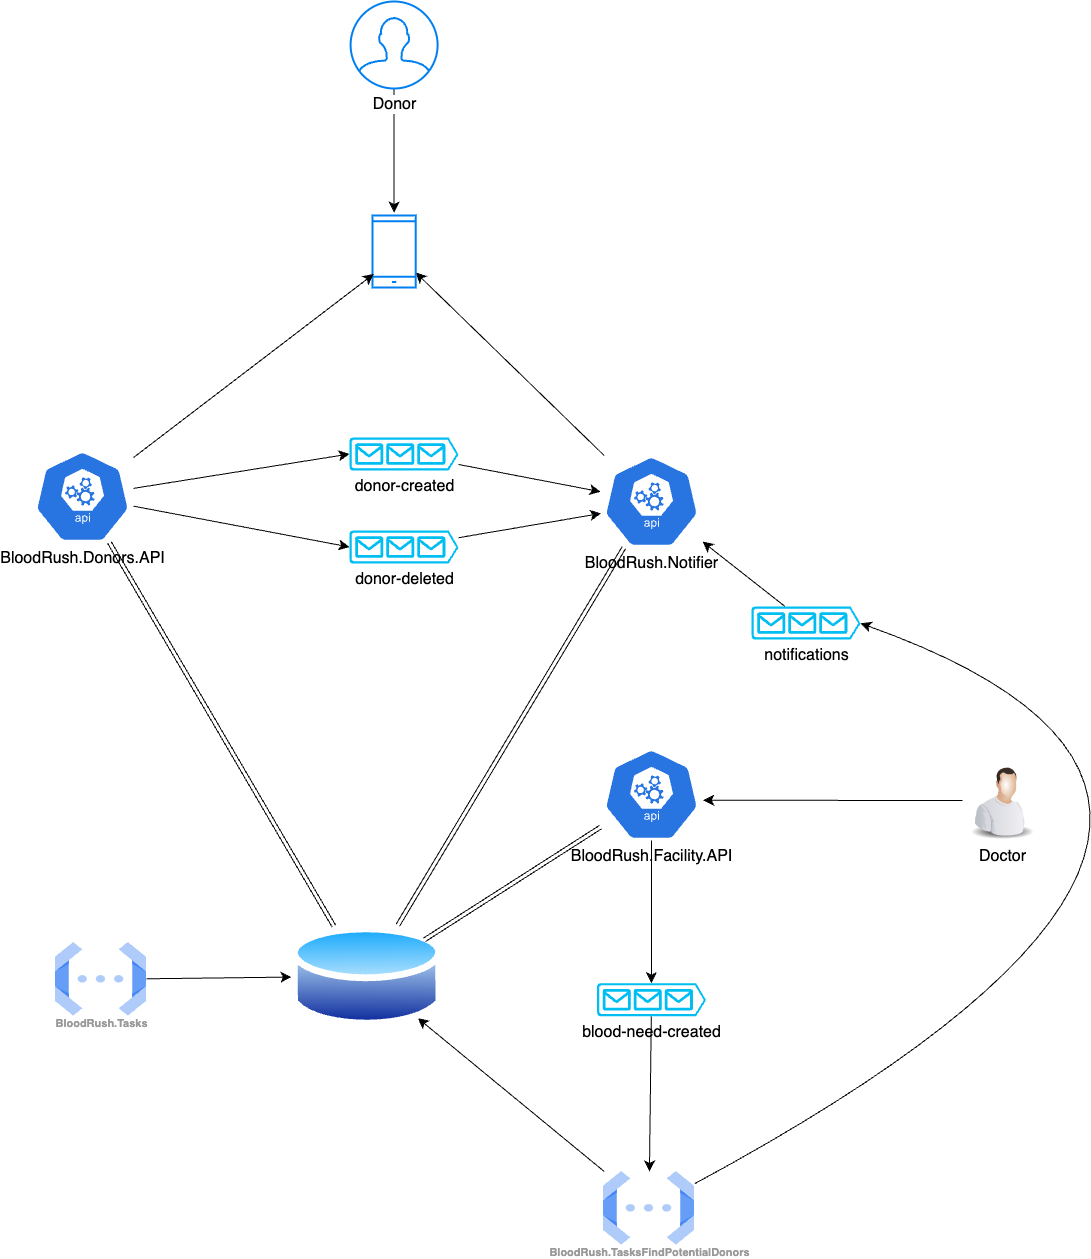

The diagram above was exported from draw.io. Its source (the exported page's mxGraphModel, read from the mxfile embedded in the PNG):
<mxGraphModel dx="2584" dy="1568" grid="0" gridSize="10" guides="1" tooltips="1" connect="1" arrows="1" fold="1" page="0" pageScale="1" pageWidth="827" pageHeight="1169" math="0" shadow="0">
  <root>
    <mxCell id="0" />
    <mxCell id="1" parent="0" />
    <mxCell id="m6aMD2FXsAWH_CeC9EsA-12" style="edgeStyle=none;curved=1;rounded=0;orthogonalLoop=1;jettySize=auto;html=1;fontSize=12;startSize=8;endSize=8;" parent="1" source="m6aMD2FXsAWH_CeC9EsA-1" target="m6aMD2FXsAWH_CeC9EsA-9" edge="1">
      <mxGeometry relative="1" as="geometry" />
    </mxCell>
    <mxCell id="m6aMD2FXsAWH_CeC9EsA-1" value="BloodRush.TasksFindPotentialDonors" style="sketch=0;html=1;verticalAlign=top;labelPosition=center;verticalLabelPosition=bottom;align=center;spacingTop=-6;fontSize=11;fontStyle=1;fontColor=#999999;shape=image;aspect=fixed;imageAspect=0;image=data:image/svg+xml,(base64 omitted: 1068 chars);" parent="1" vertex="1">
      <mxGeometry x="-795" y="427" width="91" height="73.67" as="geometry" />
    </mxCell>
    <mxCell id="m6aMD2FXsAWH_CeC9EsA-37" style="edgeStyle=none;curved=1;rounded=0;orthogonalLoop=1;jettySize=auto;html=1;fontSize=12;startSize=8;endSize=8;" parent="1" source="m6aMD2FXsAWH_CeC9EsA-3" target="m6aMD2FXsAWH_CeC9EsA-16" edge="1">
      <mxGeometry relative="1" as="geometry" />
    </mxCell>
    <mxCell id="m6aMD2FXsAWH_CeC9EsA-3" value="notifications" style="verticalLabelPosition=bottom;html=1;verticalAlign=top;align=center;strokeColor=none;fillColor=#00BEF2;shape=mxgraph.azure.queue_generic;pointerEvents=1;fontSize=16;gradientColor=none;strokeWidth=14;" parent="1" vertex="1">
      <mxGeometry x="-647" y="-138" width="109" height="33" as="geometry" />
    </mxCell>
    <mxCell id="m6aMD2FXsAWH_CeC9EsA-33" style="edgeStyle=none;curved=1;rounded=0;orthogonalLoop=1;jettySize=auto;html=1;fontSize=12;startSize=8;endSize=8;" parent="1" source="m6aMD2FXsAWH_CeC9EsA-5" target="m6aMD2FXsAWH_CeC9EsA-16" edge="1">
      <mxGeometry relative="1" as="geometry" />
    </mxCell>
    <mxCell id="m6aMD2FXsAWH_CeC9EsA-5" value="donor-created" style="verticalLabelPosition=bottom;html=1;verticalAlign=top;align=center;strokeColor=none;fillColor=#00BEF2;shape=mxgraph.azure.queue_generic;pointerEvents=1;fontSize=16;gradientColor=none;strokeWidth=14;" parent="1" vertex="1">
      <mxGeometry x="-1049" y="-307" width="109" height="33" as="geometry" />
    </mxCell>
    <mxCell id="m6aMD2FXsAWH_CeC9EsA-6" value="donor-deleted" style="verticalLabelPosition=bottom;html=1;verticalAlign=top;align=center;strokeColor=none;fillColor=#00BEF2;shape=mxgraph.azure.queue_generic;pointerEvents=1;fontSize=16;gradientColor=none;strokeWidth=14;" parent="1" vertex="1">
      <mxGeometry x="-1049" y="-214" width="109" height="33" as="geometry" />
    </mxCell>
    <mxCell id="m6aMD2FXsAWH_CeC9EsA-10" style="edgeStyle=none;curved=1;rounded=0;orthogonalLoop=1;jettySize=auto;html=1;fontSize=12;startSize=8;endSize=8;" parent="1" source="m6aMD2FXsAWH_CeC9EsA-7" target="m6aMD2FXsAWH_CeC9EsA-1" edge="1">
      <mxGeometry relative="1" as="geometry" />
    </mxCell>
    <mxCell id="m6aMD2FXsAWH_CeC9EsA-7" value="blood-need-created" style="verticalLabelPosition=bottom;html=1;verticalAlign=top;align=center;strokeColor=none;fillColor=#00BEF2;shape=mxgraph.azure.queue_generic;pointerEvents=1;fontSize=16;gradientColor=none;strokeWidth=14;" parent="1" vertex="1">
      <mxGeometry x="-801.5" y="238.67" width="109" height="33" as="geometry" />
    </mxCell>
    <mxCell id="m6aMD2FXsAWH_CeC9EsA-9" value="" style="image;aspect=fixed;perimeter=ellipsePerimeter;html=1;align=center;shadow=0;dashed=0;spacingTop=3;image=img/lib/active_directory/database.svg;fontSize=16;" parent="1" vertex="1">
      <mxGeometry x="-1107" y="176" width="151.35" height="112" as="geometry" />
    </mxCell>
    <mxCell id="m6aMD2FXsAWH_CeC9EsA-19" style="edgeStyle=none;curved=1;rounded=0;orthogonalLoop=1;jettySize=auto;html=1;fontSize=12;startSize=8;endSize=8;" parent="1" source="m6aMD2FXsAWH_CeC9EsA-16" target="m6aMD2FXsAWH_CeC9EsA-18" edge="1">
      <mxGeometry relative="1" as="geometry" />
    </mxCell>
    <mxCell id="m6aMD2FXsAWH_CeC9EsA-48" style="edgeStyle=none;curved=1;rounded=0;orthogonalLoop=1;jettySize=auto;html=1;fontSize=12;shape=link;" parent="1" source="m6aMD2FXsAWH_CeC9EsA-16" target="m6aMD2FXsAWH_CeC9EsA-9" edge="1">
      <mxGeometry relative="1" as="geometry" />
    </mxCell>
    <mxCell id="m6aMD2FXsAWH_CeC9EsA-16" value="BloodRush.Notifier" style="sketch=0;html=1;dashed=0;whitespace=wrap;fillColor=#2875E2;strokeColor=#ffffff;points=[[0.005,0.63,0],[0.1,0.2,0],[0.9,0.2,0],[0.5,0,0],[0.995,0.63,0],[0.72,0.99,0],[0.5,1,0],[0.28,0.99,0]];verticalLabelPosition=bottom;align=center;verticalAlign=top;shape=mxgraph.kubernetes.icon;prIcon=api;fontSize=16;" parent="1" vertex="1">
      <mxGeometry x="-798" y="-289" width="102" height="92" as="geometry" />
    </mxCell>
    <mxCell id="m6aMD2FXsAWH_CeC9EsA-18" value="" style="html=1;verticalLabelPosition=bottom;align=center;labelBackgroundColor=#ffffff;verticalAlign=top;strokeWidth=2;strokeColor=#0080F0;shadow=0;dashed=0;shape=mxgraph.ios7.icons.smartphone;fontSize=16;" parent="1" vertex="1">
      <mxGeometry x="-1026" y="-529" width="43.2" height="72" as="geometry" />
    </mxCell>
    <mxCell id="m6aMD2FXsAWH_CeC9EsA-47" style="edgeStyle=none;curved=1;rounded=0;orthogonalLoop=1;jettySize=auto;html=1;entryX=0.25;entryY=0;entryDx=0;entryDy=0;fontSize=12;shape=link;" parent="1" source="m6aMD2FXsAWH_CeC9EsA-20" target="m6aMD2FXsAWH_CeC9EsA-9" edge="1">
      <mxGeometry relative="1" as="geometry" />
    </mxCell>
    <mxCell id="m6aMD2FXsAWH_CeC9EsA-20" value="BloodRush.Donors.API" style="sketch=0;html=1;dashed=0;whitespace=wrap;fillColor=#2875E2;strokeColor=#ffffff;points=[[0.005,0.63,0],[0.1,0.2,0],[0.9,0.2,0],[0.5,0,0],[0.995,0.63,0],[0.72,0.99,0],[0.5,1,0],[0.28,0.99,0]];verticalLabelPosition=bottom;align=center;verticalAlign=top;shape=mxgraph.kubernetes.icon;prIcon=api;fontSize=16;" parent="1" vertex="1">
      <mxGeometry x="-1367" y="-294" width="102" height="92" as="geometry" />
    </mxCell>
    <mxCell id="m6aMD2FXsAWH_CeC9EsA-49" style="edgeStyle=none;curved=1;rounded=0;orthogonalLoop=1;jettySize=auto;html=1;fontSize=12;shape=link;" parent="1" source="m6aMD2FXsAWH_CeC9EsA-21" target="m6aMD2FXsAWH_CeC9EsA-9" edge="1">
      <mxGeometry relative="1" as="geometry" />
    </mxCell>
    <mxCell id="m6aMD2FXsAWH_CeC9EsA-21" value="BloodRush.Facility.API" style="sketch=0;html=1;dashed=0;whitespace=wrap;fillColor=#2875E2;strokeColor=#ffffff;points=[[0.005,0.63,0],[0.1,0.2,0],[0.9,0.2,0],[0.5,0,0],[0.995,0.63,0],[0.72,0.99,0],[0.5,1,0],[0.28,0.99,0]];verticalLabelPosition=bottom;align=center;verticalAlign=top;shape=mxgraph.kubernetes.icon;prIcon=api;fontSize=16;" parent="1" vertex="1">
      <mxGeometry x="-798" y="4" width="102" height="92" as="geometry" />
    </mxCell>
    <mxCell id="m6aMD2FXsAWH_CeC9EsA-24" style="edgeStyle=none;curved=1;rounded=0;orthogonalLoop=1;jettySize=auto;html=1;entryX=0;entryY=0.5;entryDx=0;entryDy=0;entryPerimeter=0;fontSize=12;startSize=8;endSize=8;" parent="1" source="m6aMD2FXsAWH_CeC9EsA-20" target="m6aMD2FXsAWH_CeC9EsA-5" edge="1">
      <mxGeometry relative="1" as="geometry" />
    </mxCell>
    <mxCell id="m6aMD2FXsAWH_CeC9EsA-28" style="edgeStyle=none;curved=1;rounded=0;orthogonalLoop=1;jettySize=auto;html=1;entryX=0;entryY=0.5;entryDx=0;entryDy=0;entryPerimeter=0;fontSize=12;startSize=8;endSize=8;" parent="1" source="m6aMD2FXsAWH_CeC9EsA-20" target="m6aMD2FXsAWH_CeC9EsA-6" edge="1">
      <mxGeometry relative="1" as="geometry" />
    </mxCell>
    <mxCell id="m6aMD2FXsAWH_CeC9EsA-34" style="edgeStyle=none;curved=1;rounded=0;orthogonalLoop=1;jettySize=auto;html=1;entryX=0.005;entryY=0.63;entryDx=0;entryDy=0;entryPerimeter=0;fontSize=12;startSize=8;endSize=8;" parent="1" source="m6aMD2FXsAWH_CeC9EsA-6" target="m6aMD2FXsAWH_CeC9EsA-16" edge="1">
      <mxGeometry relative="1" as="geometry" />
    </mxCell>
    <mxCell id="m6aMD2FXsAWH_CeC9EsA-61" style="edgeStyle=none;curved=1;rounded=0;orthogonalLoop=1;jettySize=auto;html=1;fontSize=12;startSize=8;endSize=8;" parent="1" source="m6aMD2FXsAWH_CeC9EsA-38" edge="1">
      <mxGeometry relative="1" as="geometry">
        <mxPoint x="-1004.4000000000001" y="-532" as="targetPoint" />
      </mxGeometry>
    </mxCell>
    <mxCell id="m6aMD2FXsAWH_CeC9EsA-38" value="Donor" style="html=1;verticalLabelPosition=bottom;align=center;labelBackgroundColor=#ffffff;verticalAlign=top;strokeWidth=2;strokeColor=#0080F0;shadow=0;dashed=0;shape=mxgraph.ios7.icons.user;fontSize=16;" parent="1" vertex="1">
      <mxGeometry x="-1047.9" y="-743" width="87" height="87" as="geometry" />
    </mxCell>
    <mxCell id="m6aMD2FXsAWH_CeC9EsA-52" style="edgeStyle=none;curved=1;rounded=0;orthogonalLoop=1;jettySize=auto;html=1;fontSize=12;startSize=8;endSize=8;" parent="1" source="m6aMD2FXsAWH_CeC9EsA-40" edge="1">
      <mxGeometry relative="1" as="geometry">
        <mxPoint x="-695.3333333333333" y="55.77777777777783" as="targetPoint" />
      </mxGeometry>
    </mxCell>
    <mxCell id="m6aMD2FXsAWH_CeC9EsA-40" value="Doctor" style="image;html=1;image=img/lib/clip_art/people/Worker_Man_128x128.png;fontSize=16;" parent="1" vertex="1">
      <mxGeometry x="-436" y="16" width="80" height="80" as="geometry" />
    </mxCell>
    <mxCell id="m6aMD2FXsAWH_CeC9EsA-46" style="edgeStyle=none;curved=1;rounded=0;orthogonalLoop=1;jettySize=auto;html=1;fontSize=12;startSize=8;endSize=8;" parent="1" source="m6aMD2FXsAWH_CeC9EsA-43" target="m6aMD2FXsAWH_CeC9EsA-9" edge="1">
      <mxGeometry relative="1" as="geometry" />
    </mxCell>
    <mxCell id="m6aMD2FXsAWH_CeC9EsA-43" value="BloodRush.Tasks" style="sketch=0;html=1;verticalAlign=top;labelPosition=center;verticalLabelPosition=bottom;align=center;spacingTop=-6;fontSize=11;fontStyle=1;fontColor=#999999;shape=image;aspect=fixed;imageAspect=0;image=data:image/svg+xml,(base64 omitted: 1068 chars);" parent="1" vertex="1">
      <mxGeometry x="-1343" y="198.00000000000003" width="91" height="73.67" as="geometry" />
    </mxCell>
    <mxCell id="m6aMD2FXsAWH_CeC9EsA-56" style="edgeStyle=none;curved=1;rounded=0;orthogonalLoop=1;jettySize=auto;html=1;entryX=0.5;entryY=0;entryDx=0;entryDy=0;entryPerimeter=0;fontSize=12;startSize=8;endSize=8;" parent="1" source="m6aMD2FXsAWH_CeC9EsA-21" target="m6aMD2FXsAWH_CeC9EsA-7" edge="1">
      <mxGeometry relative="1" as="geometry" />
    </mxCell>
    <mxCell id="m6aMD2FXsAWH_CeC9EsA-58" style="edgeStyle=none;curved=1;rounded=0;orthogonalLoop=1;jettySize=auto;html=1;entryX=1;entryY=0.51;entryDx=0;entryDy=0;entryPerimeter=0;fontSize=12;startSize=8;endSize=8;" parent="1" source="m6aMD2FXsAWH_CeC9EsA-1" target="m6aMD2FXsAWH_CeC9EsA-3" edge="1">
      <mxGeometry relative="1" as="geometry">
        <Array as="points">
          <mxPoint x="-12" y="66" />
        </Array>
      </mxGeometry>
    </mxCell>
    <mxCell id="m6aMD2FXsAWH_CeC9EsA-60" style="edgeStyle=none;curved=1;rounded=0;orthogonalLoop=1;jettySize=auto;html=1;entryX=0.028;entryY=0.813;entryDx=0;entryDy=0;entryPerimeter=0;fontSize=12;startSize=8;endSize=8;" parent="1" source="m6aMD2FXsAWH_CeC9EsA-20" target="m6aMD2FXsAWH_CeC9EsA-18" edge="1">
      <mxGeometry relative="1" as="geometry" />
    </mxCell>
  </root>
</mxGraphModel>